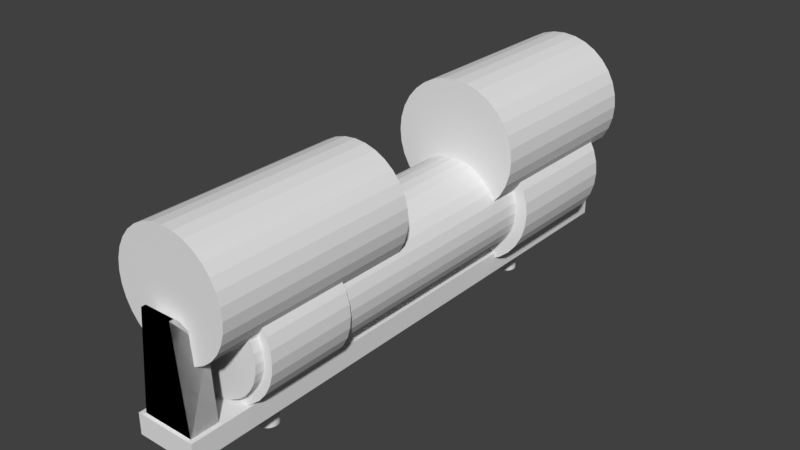 # Source: torch_holder3.blend  (saved by Blender 2.79.0; exported with 4.5.12 LTS)
import bpy
from mathutils import Matrix  # noqa: F401  (used for matrix-valued properties, if any)

bpy.ops.wm.read_factory_settings(use_empty=True)
scene = bpy.context.scene
scene.name = 'Holder'

# ---- collections
col_collection_1 = bpy.data.collections.new('Collection 1'); scene.collection.children.link(col_collection_1)
col_collection_2 = bpy.data.collections.new('Collection 2'); scene.collection.children.link(col_collection_2)
col_collection_2.hide_render = True
col_collection_2.hide_viewport = True

# ---- materials (node trees are filled in below, after node groups)
mat_torch = bpy.data.materials.new('Torch')
mat_torch.alpha_threshold = 0.0
mat_torch.use_transparent_shadow = False
mat_torch.diffuse_color = (0.8, 0.0008699, 0.0, 1.0)
mat_torch.roughness = 0.5

# ---- material node trees

# ---- world
world_world = bpy.data.worlds.new('World'); scene.world = world_world
world_world.color = (0.05088, 0.05088, 0.05088)
world_world.use_sun_shadow = False
world_world.sun_shadow_jitter_overblur = 0.0
world_world.cycles.sampling_method = 'MANUAL'

# ---- meshes
me_tail_cut_2 = bpy.data.meshes.new('tail cut 2')
me_tail_cut_2.from_pydata([(-1.25, -0.175, 0.3739), (-1.314, -0.175, 0.8739), (-1.25, 0.175, 0.3739), (-1.314, 0.175, 0.8739), (1.25, -0.175, 0.3739), (1.314, -0.175, 0.8739), (1.25, 0.175, 0.3739), (1.314, 0.175, 0.8739)], [], [(0, 1, 3, 2), (2, 3, 7, 6), (6, 7, 5, 4), (4, 5, 1, 0), (2, 6, 4, 0), (7, 3, 1, 5)])
me_tail_cut_2.use_remesh_preserve_volume = False
me_tail_cut_2.use_remesh_preserve_attributes = False
me_tail_cut_2.use_mirror_vertex_groups = False
me_tail_cut_2.update()
me_bolt = bpy.data.meshes.new('bolt')
me_bolt.from_pydata([(7.262e-10, 0.53, -0.3), (7.262e-10, 0.53, 0.3), (0.1638, 0.5041, -0.3), (0.1638, 0.5041, 0.3), (0.3115, 0.4288, -0.3), (0.3115, 0.4288, 0.3), (0.4288, 0.3115, -0.3), (0.4288, 0.3115, 0.3), (0.5041, 0.1638, -0.3), (0.5041, 0.1638, 0.3), (0.53, -2.456e-08, -0.3), (0.53, -2.456e-08, 0.3), (0.5041, -0.1638, -0.3), (0.5041, -0.1638, 0.3), (0.4288, -0.3115, -0.3), (0.4288, -0.3115, 0.3), (0.3115, -0.4288, -0.3), (0.3115, -0.4288, 0.3), (0.1638, -0.5041, -0.3), (0.1638, -0.5041, 0.3), (-1.72e-07, -0.53, -0.3), (-1.72e-07, -0.53, 0.3), (-0.1638, -0.5041, -0.3), (-0.1638, -0.5041, 0.3), (-0.3115, -0.4288, -0.3), (-0.3115, -0.4288, 0.3), (-0.4288, -0.3115, -0.3), (-0.4288, -0.3115, 0.3), (-0.5041, -0.1638, -0.3), (-0.5041, -0.1638, 0.3), (-0.53, 5.104e-07, -0.3), (-0.53, 5.104e-07, 0.3), (-0.5041, 0.1638, -0.3), (-0.5041, 0.1638, 0.3), (-0.4288, 0.3115, -0.3), (-0.4288, 0.3115, 0.3), (-0.3115, 0.4288, -0.3), (-0.3115, 0.4288, 0.3), (-0.1638, 0.5041, -0.3), (-0.1638, 0.5041, 0.3)], [], [(0, 1, 3, 2), (2, 3, 5, 4), (4, 5, 7, 6), (6, 7, 9, 8), (8, 9, 11, 10), (10, 11, 13, 12), (12, 13, 15, 14), (14, 15, 17, 16), (16, 17, 19, 18), (18, 19, 21, 20), (20, 21, 23, 22), (22, 23, 25, 24), (24, 25, 27, 26), (26, 27, 29, 28), (28, 29, 31, 30), (30, 31, 33, 32), (32, 33, 35, 34), (34, 35, 37, 36), (3, 1, 39, 37, 35, 33, 31, 29, 27, 25, 23, 21, 19, 17, 15, 13, 11, 9, 7, 5), (36, 37, 39, 38), (38, 39, 1, 0), (0, 2, 4, 6, 8, 10, 12, 14, 16, 18, 20, 22, 24, 26, 28, 30, 32, 34, 36, 38)])
me_bolt.use_remesh_preserve_volume = False
me_bolt.use_remesh_preserve_attributes = False
me_bolt.use_mirror_vertex_groups = False
me_bolt.update()
me_hole = bpy.data.meshes.new('hole')
me_hole.from_pydata([(0.0001993, 0.3055, -1.0), (0.0001993, 0.3055, 1.0), (0.0597, 0.2996, -1.0), (0.0597, 0.2996, 1.0), (0.1169, 0.2823, -1.0), (0.1169, 0.2823, 1.0), (0.1696, 0.2541, -1.0), (0.1696, 0.2541, 1.0), (0.2159, 0.2161, -1.0), (0.2159, 0.2161, 1.0), (0.2538, 0.1699, -1.0), (0.2538, 0.1699, 1.0), (0.282, 0.1172, -1.0), (0.282, 0.1172, 1.0), (0.2993, 0.05998, -1.0), (0.2993, 0.05998, 1.0), (0.3052, 0.0004812, -1.0), (0.3052, 0.0004812, 1.0), (0.2993, -0.05902, -1.0), (0.2993, -0.05902, 1.0), (0.282, -0.1162, -1.0), (0.282, -0.1162, 1.0), (0.2538, -0.169, -1.0), (0.2538, -0.169, 1.0), (0.2159, -0.2152, -1.0), (0.2159, -0.2152, 1.0), (0.1696, -0.2531, -1.0), (0.1696, -0.2531, 1.0), (0.1169, -0.2813, -1.0), (0.1169, -0.2813, 1.0), (0.0597, -0.2987, -1.0), (0.0597, -0.2987, 1.0), (0.0001992, -0.3045, -1.0), (0.0001992, -0.3045, 1.0), (-0.0593, -0.2987, -1.0), (-0.0593, -0.2987, 1.0), (-0.1165, -0.2813, -1.0), (-0.1165, -0.2813, 1.0), (-0.1692, -0.2531, -1.0), (-0.1692, -0.2531, 1.0), (-0.2155, -0.2152, -1.0), (-0.2155, -0.2152, 1.0), (-0.2534, -0.169, -1.0), (-0.2534, -0.169, 1.0), (-0.2816, -0.1162, -1.0), (-0.2816, -0.1162, 1.0), (-0.2989, -0.05902, -1.0), (-0.2989, -0.05902, 1.0), (-0.3048, 0.0004814, -1.0), (-0.3048, 0.0004814, 1.0), (-0.2989, 0.05998, -1.0), (-0.2989, 0.05998, 1.0), (-0.2816, 0.1172, -1.0), (-0.2816, 0.1172, 1.0), (-0.2534, 0.1699, -1.0), (-0.2534, 0.1699, 1.0), (-0.2155, 0.2161, -1.0), (-0.2155, 0.2161, 1.0), (-0.1692, 0.2541, -1.0), (-0.1692, 0.2541, 1.0), (-0.1165, 0.2823, -1.0), (-0.1165, 0.2823, 1.0), (-0.0593, 0.2996, -1.0), (-0.0593, 0.2996, 1.0)], [], [(0, 1, 3, 2), (2, 3, 5, 4), (4, 5, 7, 6), (6, 7, 9, 8), (8, 9, 11, 10), (10, 11, 13, 12), (12, 13, 15, 14), (14, 15, 17, 16), (16, 17, 19, 18), (18, 19, 21, 20), (20, 21, 23, 22), (22, 23, 25, 24), (24, 25, 27, 26), (26, 27, 29, 28), (28, 29, 31, 30), (30, 31, 33, 32), (32, 33, 35, 34), (34, 35, 37, 36), (36, 37, 39, 38), (38, 39, 41, 40), (40, 41, 43, 42), (42, 43, 45, 44), (44, 45, 47, 46), (46, 47, 49, 48), (48, 49, 51, 50), (50, 51, 53, 52), (52, 53, 55, 54), (54, 55, 57, 56), (56, 57, 59, 58), (58, 59, 61, 60), (60, 61, 63, 62), (62, 63, 1, 0), (0, 2, 4, 6, 8, 10, 12, 14, 16, 18, 20, 22, 24, 26, 28, 30, 32, 34, 36, 38, 40, 42, 44, 46, 48, 50, 52, 54, 56, 58, 60, 62), (5, 3, 37), (23, 21, 37), (41, 39, 37), (59, 57, 37), (15, 13, 37), (33, 31, 37), (51, 49, 37), (7, 5, 37), (25, 23, 37), (43, 41, 37), (61, 59, 37), (17, 15, 37), (35, 33, 37), (53, 51, 37), (9, 7, 37), (27, 25, 37), (45, 43, 37), (63, 61, 37), (19, 17, 37), (55, 53, 37), (11, 9, 37), (29, 27, 37), (47, 45, 37), (3, 1, 37), (1, 63, 37), (21, 19, 37), (57, 55, 37), (13, 11, 37), (31, 29, 37), (49, 47, 37)])
me_hole.use_remesh_preserve_volume = False
me_hole.use_remesh_preserve_attributes = False
me_hole.use_mirror_vertex_groups = False
me_hole.update()
me_stop_tail = bpy.data.meshes.new('stop tail')
me_stop_tail.from_pydata([(-0.75, -0.4, -1.499), (-0.45, -0.4, 1.4), (-0.75, 0.4, -1.499), (-0.45, -0.28, 1.4), (0.75, -0.4, -1.499), (0.45, -0.4, 1.4), (0.75, 0.4, -1.499), (0.45, -0.28, 1.4), (-0.6, 0.4, 0.4509), (0.6, 0.4, 0.4509)], [], [(0, 1, 3, 8, 2), (8, 3, 7, 9), (6, 9, 7, 5, 4), (4, 5, 1, 0), (2, 6, 4, 0), (7, 3, 1, 5), (2, 8, 9, 6)])
me_stop_tail.use_remesh_preserve_volume = False
me_stop_tail.use_remesh_preserve_attributes = False
me_stop_tail.use_mirror_vertex_groups = False
me_stop_tail.update()
me_stop_head = bpy.data.meshes.new('stop head')
me_stop_head.from_pydata([(-0.75, -0.4, -1.502), (-0.4, 0.3, 1.4), (-0.75, 0.4, -1.502), (-0.4, 0.4, 1.4), (0.75, -0.4, -1.502), (0.4, 0.3, 1.4), (0.75, 0.4, -1.502), (0.4, 0.4, 1.4), (-0.575, -0.4, 0.4475), (0.575, -0.4, 0.4475)], [], [(0, 8, 1, 3, 2), (2, 3, 7, 6), (6, 7, 5, 9, 4), (9, 5, 1, 8), (2, 6, 4, 0), (7, 3, 1, 5), (4, 9, 8, 0)])
me_stop_head.use_remesh_preserve_volume = False
me_stop_head.use_remesh_preserve_attributes = False
me_stop_head.use_mirror_vertex_groups = False
me_stop_head.update()
me_top_cut_head = bpy.data.meshes.new('top cut head')
me_top_cut_head.from_pydata([(1.421e-14, 6.0, 1.0), (1.421e-14, 1.797, 1.0), (0.1951, 6.0, 0.9808), (0.1951, 1.797, 0.9808), (0.3827, 6.0, 0.9239), (0.3827, 1.797, 0.9239), (0.5556, 6.0, 0.8315), (0.5556, 1.797, 0.8315), (0.7071, 6.0, 0.7071), (0.7071, 1.797, 0.7071), (0.8315, 6.0, 0.5556), (0.8315, 1.797, 0.5556), (0.9239, 6.0, 0.3827), (0.9239, 1.797, 0.3827), (0.9808, 6.0, 0.1951), (0.9808, 1.797, 0.1951), (1.0, 6.0, -1.788e-07), (1.0, 1.797, -2.384e-07), (0.9808, 6.0, -0.1951), (0.9808, 1.797, -0.1951), (0.9239, 6.0, -0.3827), (0.9239, 1.797, -0.3827), (0.8315, 6.0, -0.5556), (0.8315, 1.797, -0.5556), (0.7071, 6.0, -0.7071), (0.7071, 1.797, -0.7071), (0.5556, 6.0, -0.8315), (0.5556, 1.797, -0.8315), (0.3827, 6.0, -0.9239), (0.3827, 1.797, -0.9239), (0.1951, 6.0, -0.9808), (0.1951, 1.797, -0.9808), (-3.258e-07, 6.0, -1.0), (-3.258e-07, 1.797, -1.0), (-0.1951, 6.0, -0.9808), (-0.1951, 1.797, -0.9808), (-0.3827, 6.0, -0.9239), (-0.3827, 1.797, -0.9239), (-0.5556, 6.0, -0.8315), (-0.5556, 1.797, -0.8315), (-0.7071, 6.0, -0.7071), (-0.7071, 1.797, -0.7071), (-0.8315, 6.0, -0.5556), (-0.8315, 1.797, -0.5556), (-0.9239, 6.0, -0.3827), (-0.9239, 1.797, -0.3827), (-0.9808, 6.0, -0.1951), (-0.9808, 1.797, -0.1951), (-1.0, 6.0, 7.153e-07), (-1.0, 1.797, 5.96e-07), (-0.9808, 6.0, 0.1951), (-0.9808, 1.797, 0.1951), (-0.9239, 6.0, 0.3827), (-0.9239, 1.797, 0.3827), (-0.8315, 6.0, 0.5556), (-0.8315, 1.797, 0.5556), (-0.7071, 6.0, 0.7071), (-0.7071, 1.797, 0.7071), (-0.5556, 6.0, 0.8315), (-0.5556, 1.797, 0.8315), (-0.3827, 6.0, 0.9239), (-0.3827, 1.797, 0.9239), (-0.1951, 6.0, 0.9808), (-0.1951, 1.797, 0.9808)], [], [(0, 1, 3, 2), (2, 3, 5, 4), (4, 5, 7, 6), (6, 7, 9, 8), (8, 9, 11, 10), (10, 11, 13, 12), (12, 13, 15, 14), (14, 15, 17, 16), (16, 17, 19, 18), (18, 19, 21, 20), (20, 21, 23, 22), (22, 23, 25, 24), (24, 25, 27, 26), (26, 27, 29, 28), (28, 29, 31, 30), (30, 31, 33, 32), (32, 33, 35, 34), (34, 35, 37, 36), (36, 37, 39, 38), (38, 39, 41, 40), (40, 41, 43, 42), (42, 43, 45, 44), (44, 45, 47, 46), (46, 47, 49, 48), (48, 49, 51, 50), (50, 51, 53, 52), (52, 53, 55, 54), (54, 55, 57, 56), (56, 57, 59, 58), (58, 59, 61, 60), (3, 1, 63, 61, 59, 57, 55, 53, 51, 49, 47, 45, 43, 41, 39, 37, 35, 33, 31, 29, 27, 25, 23, 21, 19, 17, 15, 13, 11, 9, 7, 5), (60, 61, 63, 62), (62, 63, 1, 0), (0, 2, 4, 6, 8, 10, 12, 14, 16, 18, 20, 22, 24, 26, 28, 30, 32, 34, 36, 38, 40, 42, 44, 46, 48, 50, 52, 54, 56, 58, 60, 62)])
me_top_cut_head.use_remesh_preserve_volume = False
me_top_cut_head.use_remesh_preserve_attributes = False
me_top_cut_head.use_mirror_vertex_groups = False
me_top_cut_head.update()
me_cut_3_0_dia = bpy.data.meshes.new('cut 3.0 dia')
me_cut_3_0_dia.from_pydata([(2.817e-08, 2.25, 1.5), (2.817e-08, -8.546, 1.5), (0.2926, 2.25, 1.471), (0.2926, -8.546, 1.471), (0.574, 2.25, 1.386), (0.574, -8.546, 1.386), (0.8334, 2.25, 1.247), (0.8334, -8.546, 1.247), (1.061, 2.25, 1.061), (1.061, -8.546, 1.061), (1.247, 2.25, 0.8334), (1.247, -8.546, 0.8334), (1.386, 2.25, 0.574), (1.386, -8.546, 0.574), (1.471, 2.25, 0.2926), (1.471, -8.546, 0.2926), (1.5, 2.25, 4.334e-07), (1.5, -8.546, -3.735e-07), (1.471, 2.25, -0.2926), (1.471, -8.546, -0.2926), (1.386, 2.25, -0.574), (1.386, -8.546, -0.574), (1.247, 2.25, -0.8334), (1.247, -8.546, -0.8334), (1.061, 2.25, -1.061), (1.061, -8.546, -1.061), (0.8334, 2.25, -1.247), (0.8334, -8.546, -1.247), (0.574, 2.25, -1.386), (0.574, -8.546, -1.386), (0.2926, 2.25, -1.471), (0.2926, -8.546, -1.471), (-4.606e-07, 2.25, -1.5), (-4.606e-07, -8.546, -1.5), (-0.2926, 2.25, -1.471), (-0.2926, -8.546, -1.471), (-0.574, 2.25, -1.386), (-0.574, -8.546, -1.386), (-0.8334, 2.25, -1.247), (-0.8334, -8.546, -1.247), (-1.061, 2.25, -1.061), (-1.061, -8.546, -1.061), (-1.247, 2.25, -0.8334), (-1.247, -8.546, -0.8334), (-1.386, 2.25, -0.574), (-1.386, -8.546, -0.574), (-1.471, 2.25, -0.2926), (-1.471, -8.546, -0.2926), (-1.5, 2.25, 1.769e-06), (-1.5, -8.546, 9.616e-07), (-1.471, 2.25, 0.2926), (-1.471, -8.546, 0.2926), (-1.386, 2.25, 0.574), (-1.386, -8.546, 0.574), (-1.247, 2.25, 0.8334), (-1.247, -8.546, 0.8334), (-1.061, 2.25, 1.061), (-1.061, -8.546, 1.061), (-0.8334, 2.25, 1.247), (-0.8334, -8.546, 1.247), (-0.574, 2.25, 1.386), (-0.574, -8.546, 1.386), (-0.2926, 2.25, 1.471), (-0.2926, -8.546, 1.471)], [], [(0, 1, 3, 2), (2, 3, 5, 4), (4, 5, 7, 6), (6, 7, 9, 8), (8, 9, 11, 10), (10, 11, 13, 12), (12, 13, 15, 14), (14, 15, 17, 16), (16, 17, 19, 18), (18, 19, 21, 20), (20, 21, 23, 22), (22, 23, 25, 24), (24, 25, 27, 26), (26, 27, 29, 28), (28, 29, 31, 30), (30, 31, 33, 32), (32, 33, 35, 34), (34, 35, 37, 36), (36, 37, 39, 38), (38, 39, 41, 40), (40, 41, 43, 42), (42, 43, 45, 44), (44, 45, 47, 46), (46, 47, 49, 48), (48, 49, 51, 50), (50, 51, 53, 52), (52, 53, 55, 54), (54, 55, 57, 56), (56, 57, 59, 58), (58, 59, 61, 60), (3, 1, 63, 61, 59, 57, 55, 53, 51, 49, 47, 45, 43, 41, 39, 37, 35, 33, 31, 29, 27, 25, 23, 21, 19, 17, 15, 13, 11, 9, 7, 5), (60, 61, 63, 62), (62, 63, 1, 0), (0, 2, 4, 6, 8, 10, 12, 14, 16, 18, 20, 22, 24, 26, 28, 30, 32, 34, 36, 38, 40, 42, 44, 46, 48, 50, 52, 54, 56, 58, 60, 62)])
me_cut_3_0_dia.use_remesh_preserve_volume = False
me_cut_3_0_dia.use_remesh_preserve_attributes = False
me_cut_3_0_dia.use_mirror_vertex_groups = False
me_cut_3_0_dia.update()
me_base = bpy.data.meshes.new('base')
me_base.from_pydata([(-0.8821, -8.0, -0.3), (-0.8821, -8.0, 0.3), (-0.8821, 8.0, -0.3), (-0.8821, 8.0, 0.3), (0.8821, -8.0, -0.3), (0.8821, -8.0, 0.3), (0.8821, 8.0, -0.3), (0.8821, 8.0, 0.3)], [], [(0, 1, 3, 2), (2, 3, 7, 6), (6, 7, 5, 4), (4, 5, 1, 0), (2, 6, 4, 0), (7, 3, 1, 5)])
me_base.use_remesh_preserve_volume = False
me_base.use_remesh_preserve_attributes = False
me_base.use_mirror_vertex_groups = False
me_base.update()
me_cut_2_6_dia = bpy.data.meshes.new('cut 2.6 dia')
me_cut_2_6_dia.from_pydata([(2.074e-08, 0.9599, 1.4), (2.074e-08, -3.5, 1.4), (0.2731, 0.9599, 1.373), (0.2731, -3.5, 1.373), (0.5358, 0.9599, 1.293), (0.5358, -3.5, 1.293), (0.7778, 0.9599, 1.164), (0.7778, -3.5, 1.164), (0.9899, 0.9599, 0.9899), (0.9899, -3.5, 0.9899), (1.164, 0.9599, 0.7778), (1.164, -3.5, 0.7778), (1.293, 0.9599, 0.5358), (1.293, -3.5, 0.5358), (1.373, 0.9599, 0.2731), (1.373, -3.5, 0.2731), (1.4, 0.9599, 4.947e-07), (1.4, -3.5, -2.585e-07), (1.373, 0.9599, -0.2731), (1.373, -3.5, -0.2731), (1.293, 0.9599, -0.5358), (1.293, -3.5, -0.5358), (1.164, 0.9599, -0.7778), (1.164, -3.5, -0.7778), (0.9899, 0.9599, -0.9899), (0.9899, -3.5, -0.9899), (0.7778, 0.9599, -1.164), (0.7778, -3.5, -1.164), (0.5358, 0.9599, -1.293), (0.5358, -3.5, -1.293), (0.2731, 0.9599, -1.373), (0.2731, -3.5, -1.373), (-4.354e-07, 0.9599, -1.4), (-4.354e-07, -3.5, -1.4), (-0.2731, 0.9599, -1.373), (-0.2731, -3.5, -1.373), (-0.5358, 0.9599, -1.293), (-0.5358, -3.5, -1.293), (-0.7778, 0.9599, -1.164), (-0.7778, -3.5, -1.164), (-0.99, 0.9599, -0.9899), (-0.99, -3.5, -0.9899), (-1.164, 0.9599, -0.7778), (-1.164, -3.5, -0.7778), (-1.293, 0.9599, -0.5358), (-1.293, -3.5, -0.5358), (-1.373, 0.9599, -0.2731), (-1.373, -3.5, -0.2731), (-1.4, 0.9599, 1.741e-06), (-1.4, -3.5, 9.877e-07), (-1.373, 0.9599, 0.2731), (-1.373, -3.5, 0.2731), (-1.293, 0.9599, 0.5358), (-1.293, -3.5, 0.5358), (-1.164, 0.9599, 0.7778), (-1.164, -3.5, 0.7778), (-0.9899, 0.9599, 0.99), (-0.9899, -3.5, 0.99), (-0.7778, 0.9599, 1.164), (-0.7778, -3.5, 1.164), (-0.5358, 0.9599, 1.293), (-0.5358, -3.5, 1.293), (-0.2731, 0.9599, 1.373), (-0.2731, -3.5, 1.373)], [], [(0, 1, 3, 2), (2, 3, 5, 4), (4, 5, 7, 6), (6, 7, 9, 8), (8, 9, 11, 10), (10, 11, 13, 12), (12, 13, 15, 14), (14, 15, 17, 16), (16, 17, 19, 18), (18, 19, 21, 20), (20, 21, 23, 22), (22, 23, 25, 24), (24, 25, 27, 26), (26, 27, 29, 28), (28, 29, 31, 30), (30, 31, 33, 32), (32, 33, 35, 34), (34, 35, 37, 36), (36, 37, 39, 38), (38, 39, 41, 40), (40, 41, 43, 42), (42, 43, 45, 44), (44, 45, 47, 46), (46, 47, 49, 48), (48, 49, 51, 50), (50, 51, 53, 52), (52, 53, 55, 54), (54, 55, 57, 56), (56, 57, 59, 58), (58, 59, 61, 60), (3, 1, 63, 61, 59, 57, 55, 53, 51, 49, 47, 45, 43, 41, 39, 37, 35, 33, 31, 29, 27, 25, 23, 21, 19, 17, 15, 13, 11, 9, 7, 5), (60, 61, 63, 62), (62, 63, 1, 0), (0, 2, 4, 6, 8, 10, 12, 14, 16, 18, 20, 22, 24, 26, 28, 30, 32, 34, 36, 38, 40, 42, 44, 46, 48, 50, 52, 54, 56, 58, 60, 62)])
me_cut_2_6_dia.use_remesh_preserve_volume = False
me_cut_2_6_dia.use_remesh_preserve_attributes = False
me_cut_2_6_dia.use_mirror_vertex_groups = False
me_cut_2_6_dia.update()
me_top_cut_tail = bpy.data.meshes.new('top cut tail')
me_top_cut_tail.from_pydata([(-7.601e-09, -1.331, 0.8919), (-7.601e-09, -6.0, 0.8919), (0.174, -1.331, 0.8748), (0.174, -6.0, 0.8748), (0.3413, -1.331, 0.824), (0.3413, -6.0, 0.824), (0.4955, -1.331, 0.7416), (0.4955, -6.0, 0.7416), (0.6307, -1.331, 0.6307), (0.6307, -6.0, 0.6307), (0.7416, -1.331, 0.4955), (0.7416, -6.0, 0.4955), (0.824, -1.331, 0.3413), (0.824, -6.0, 0.3413), (0.8748, -1.331, 0.174), (0.8748, -6.0, 0.174), (0.8919, -1.331, -1.603e-07), (0.8919, -6.0, -2.134e-07), (0.8748, -1.331, -0.174), (0.8748, -6.0, -0.174), (0.824, -1.331, -0.3413), (0.824, -6.0, -0.3413), (0.7416, -1.331, -0.4955), (0.7416, -6.0, -0.4955), (0.6307, -1.331, -0.6307), (0.6307, -6.0, -0.6307), (0.4955, -1.331, -0.7416), (0.4955, -6.0, -0.7416), (0.3413, -1.331, -0.824), (0.3413, -6.0, -0.824), (0.174, -1.331, -0.8748), (0.174, -6.0, -0.8748), (-2.982e-07, -1.331, -0.8919), (-2.982e-07, -6.0, -0.8919), (-0.174, -1.331, -0.8748), (-0.174, -6.0, -0.8748), (-0.3413, -1.331, -0.824), (-0.3413, -6.0, -0.824), (-0.4955, -1.331, -0.7416), (-0.4955, -6.0, -0.7416), (-0.6307, -1.331, -0.6307), (-0.6307, -6.0, -0.6307), (-0.7416, -1.331, -0.4955), (-0.7416, -6.0, -0.4955), (-0.824, -1.331, -0.3413), (-0.824, -6.0, -0.3413), (-0.8748, -1.331, -0.174), (-0.8748, -6.0, -0.174), (-0.8919, -1.331, 6.372e-07), (-0.8919, -6.0, 5.308e-07), (-0.8748, -1.331, 0.174), (-0.8748, -6.0, 0.174), (-0.824, -1.331, 0.3413), (-0.824, -6.0, 0.3413), (-0.7416, -1.331, 0.4955), (-0.7416, -6.0, 0.4955), (-0.6307, -1.331, 0.6307), (-0.6307, -6.0, 0.6307), (-0.4955, -1.331, 0.7416), (-0.4955, -6.0, 0.7416), (-0.3413, -1.331, 0.824), (-0.3413, -6.0, 0.824), (-0.174, -1.331, 0.8748), (-0.174, -6.0, 0.8748)], [], [(0, 1, 3, 2), (2, 3, 5, 4), (4, 5, 7, 6), (6, 7, 9, 8), (8, 9, 11, 10), (10, 11, 13, 12), (12, 13, 15, 14), (14, 15, 17, 16), (16, 17, 19, 18), (18, 19, 21, 20), (20, 21, 23, 22), (22, 23, 25, 24), (24, 25, 27, 26), (26, 27, 29, 28), (28, 29, 31, 30), (30, 31, 33, 32), (32, 33, 35, 34), (34, 35, 37, 36), (36, 37, 39, 38), (38, 39, 41, 40), (40, 41, 43, 42), (42, 43, 45, 44), (44, 45, 47, 46), (46, 47, 49, 48), (48, 49, 51, 50), (50, 51, 53, 52), (52, 53, 55, 54), (54, 55, 57, 56), (56, 57, 59, 58), (58, 59, 61, 60), (3, 1, 63, 61, 59, 57, 55, 53, 51, 49, 47, 45, 43, 41, 39, 37, 35, 33, 31, 29, 27, 25, 23, 21, 19, 17, 15, 13, 11, 9, 7, 5), (60, 61, 63, 62), (62, 63, 1, 0), (0, 2, 4, 6, 8, 10, 12, 14, 16, 18, 20, 22, 24, 26, 28, 30, 32, 34, 36, 38, 40, 42, 44, 46, 48, 50, 52, 54, 56, 58, 60, 62)])
me_top_cut_tail.use_remesh_preserve_volume = False
me_top_cut_tail.use_remesh_preserve_attributes = False
me_top_cut_tail.use_mirror_vertex_groups = False
me_top_cut_tail.update()
me_holder = bpy.data.meshes.new('Holder')
me_holder.from_pydata([(-1.406e-08, -3.986, 1.65), (-1.406e-08, -6.5, 1.65), (0.3219, -3.986, 1.618), (0.3219, -6.5, 1.618), (0.6314, -3.986, 1.524), (0.6314, -6.5, 1.524), (0.9167, -3.986, 1.372), (0.9167, -6.5, 1.372), (1.167, -3.986, 1.167), (1.167, -6.5, 1.167), (1.372, -3.986, 0.9167), (1.372, -6.5, 0.9167), (1.524, -3.986, 0.6314), (1.524, -6.5, 0.6314), (1.618, -3.986, 0.3219), (1.618, -6.5, 0.3219), (1.65, -3.986, -2.965e-07), (1.65, -6.5, -3.948e-07), (1.618, -3.986, -0.3219), (1.618, -6.5, -0.3219), (1.524, -3.986, -0.6314), (1.524, -6.5, -0.6314), (1.372, -3.985, -0.9167), (1.372, -6.5, -0.9167), (1.167, -3.986, -1.167), (1.167, -6.5, -1.167), (0.9167, -3.986, -1.372), (0.9167, -6.5, -1.372), (0.6314, -3.986, -1.524), (0.6314, -6.5, -1.524), (0.3219, -3.986, -1.618), (0.3219, -6.5, -1.618), (-5.517e-07, -3.985, -1.65), (-5.517e-07, -6.5, -1.65), (-0.3219, -3.985, -1.618), (-0.3219, -6.5, -1.618), (-0.6314, -3.986, -1.524), (-0.6314, -6.5, -1.524), (-0.9167, -3.986, -1.372), (-0.9167, -6.5, -1.372), (-1.167, -3.986, -1.167), (-1.167, -6.5, -1.167), (-1.372, -3.986, -0.9167), (-1.372, -6.5, -0.9167), (-1.524, -3.986, -0.6314), (-1.524, -6.5, -0.6314), (-1.618, -3.986, -0.3219), (-1.618, -6.5, -0.3219), (-1.65, -3.986, 1.179e-06), (-1.65, -6.5, 9.82e-07), (-1.618, -3.986, 0.3219), (-1.618, -6.5, 0.3219), (-1.524, -3.986, 0.6314), (-1.524, -6.5, 0.6314), (-1.372, -3.986, 0.9167), (-1.372, -6.5, 0.9167), (-1.167, -3.986, 1.167), (-1.167, -6.5, 1.167), (-0.9167, -3.986, 1.372), (-0.9167, -6.5, 1.372), (-0.6314, -3.986, 1.524), (-0.6314, -6.5, 1.524), (-0.3219, -3.986, 1.618), (-0.3219, -6.5, 1.618), (2.629e-14, 6.5, 1.85), (2.629e-14, 2.872, 1.85), (0.3609, 6.5, 1.814), (0.3609, 2.872, 1.814), (0.708, 6.5, 1.709), (0.708, 2.872, 1.709), (1.028, 6.5, 1.538), (1.028, 2.872, 1.538), (1.308, 6.5, 1.308), (1.308, 2.872, 1.308), (1.538, 6.5, 1.028), (1.538, 2.872, 1.028), (1.709, 6.5, 0.708), (1.709, 2.872, 0.708), (1.814, 6.5, 0.3609), (1.814, 2.872, 0.3609), (1.85, 6.5, -3.308e-07), (1.85, 2.872, -4.411e-07), (1.814, 6.5, -0.3609), (1.814, 2.872, -0.3609), (1.709, 6.5, -0.708), (1.709, 2.872, -0.708), (1.538, 6.5, -1.028), (1.538, 2.872, -1.028), (1.308, 6.5, -1.308), (1.308, 2.872, -1.308), (1.028, 6.5, -1.538), (1.028, 2.872, -1.538), (0.708, 6.5, -1.709), (0.708, 2.872, -1.709), (0.3609, 6.5, -1.814), (0.3609, 2.872, -1.814), (-6.028e-07, 6.5, -1.85), (-6.028e-07, 2.872, -1.85), (-0.3609, 6.5, -1.814), (-0.3609, 2.872, -1.814), (-0.708, 6.5, -1.709), (-0.708, 2.872, -1.709), (-1.028, 6.5, -1.538), (-1.028, 2.872, -1.538), (-1.308, 6.5, -1.308), (-1.308, 2.872, -1.308), (-1.538, 6.5, -1.028), (-1.538, 2.872, -1.028), (-1.709, 6.5, -0.708), (-1.709, 2.872, -0.708), (-1.814, 6.5, -0.3609), (-1.814, 2.872, -0.3609), (-1.85, 6.5, 1.323e-06), (-1.85, 2.872, 1.103e-06), (-1.814, 6.5, 0.3609), (-1.814, 2.872, 0.3609), (-1.709, 6.5, 0.708), (-1.709, 2.872, 0.708), (-1.538, 6.5, 1.028), (-1.538, 2.872, 1.028), (-1.308, 6.5, 1.308), (-1.308, 2.872, 1.308), (-1.028, 6.5, 1.538), (-1.028, 2.872, 1.538), (-0.708, 6.5, 1.709), (-0.708, 2.872, 1.709), (-0.3609, 6.5, 1.814), (-0.3609, 2.872, 1.814)], [], [(0, 1, 3, 2), (2, 3, 5, 4), (4, 5, 7, 6), (6, 7, 9, 8), (8, 9, 11, 10), (10, 11, 13, 12), (12, 13, 15, 14), (14, 15, 17, 16), (16, 17, 19, 18), (18, 19, 21, 20), (20, 21, 23, 22), (22, 23, 25, 24), (24, 25, 27, 26), (26, 27, 29, 28), (28, 29, 31, 30), (30, 31, 33, 32), (32, 33, 35, 34), (34, 35, 37, 36), (36, 37, 39, 38), (38, 39, 41, 40), (40, 41, 43, 42), (42, 43, 45, 44), (44, 45, 47, 46), (46, 47, 49, 48), (48, 49, 51, 50), (50, 51, 53, 52), (52, 53, 55, 54), (54, 55, 57, 56), (56, 57, 59, 58), (58, 59, 61, 60), (3, 1, 63, 61, 59, 57, 55, 53, 51, 49, 47, 45, 43, 41, 39, 37, 35, 33, 31, 29, 27, 25, 23, 21, 19, 17, 15, 13, 11, 9, 7, 5), (60, 61, 63, 62), (62, 63, 1, 0), (0, 2, 4, 6, 8, 10, 12, 14, 16, 18, 20, 22, 24, 26, 28, 30, 32, 34, 36, 38, 40, 42, 44, 46, 48, 50, 52, 54, 56, 58, 60, 62), (64, 65, 67, 66), (66, 67, 69, 68), (68, 69, 71, 70), (70, 71, 73, 72), (72, 73, 75, 74), (74, 75, 77, 76), (76, 77, 79, 78), (78, 79, 81, 80), (80, 81, 83, 82), (82, 83, 85, 84), (84, 85, 87, 86), (86, 87, 89, 88), (88, 89, 91, 90), (90, 91, 93, 92), (92, 93, 95, 94), (94, 95, 97, 96), (96, 97, 99, 98), (98, 99, 101, 100), (100, 101, 103, 102), (102, 103, 105, 104), (104, 105, 107, 106), (106, 107, 109, 108), (108, 109, 111, 110), (110, 111, 113, 112), (112, 113, 115, 114), (114, 115, 117, 116), (116, 117, 119, 118), (118, 119, 121, 120), (120, 121, 123, 122), (122, 123, 125, 124), (67, 65, 127, 125, 123, 121, 119, 117, 115, 113, 111, 109, 107, 105, 103, 101, 99, 97, 95, 93, 91, 89, 87, 85, 83, 81, 79, 77, 75, 73, 71, 69), (124, 125, 127, 126), (126, 127, 65, 64), (64, 66, 68, 70, 72, 74, 76, 78, 80, 82, 84, 86, 88, 90, 92, 94, 96, 98, 100, 102, 104, 106, 108, 110, 112, 114, 116, 118, 120, 122, 124, 126)])
me_holder.use_remesh_preserve_volume = False
me_holder.use_remesh_preserve_attributes = False
me_holder.use_mirror_vertex_groups = False
me_holder.update()
me_torch = bpy.data.meshes.new('Torch')
me_torch.from_pydata([(0.0, 2.5, 1.4), (0.0, 0.5, 1.4), (0.2731, 2.5, 1.373), (0.2731, 0.5, 1.373), (0.5358, 2.5, 1.293), (0.5358, 0.5, 1.293), (0.7778, 2.5, 1.164), (0.7778, 0.5, 1.164), (0.9899, 2.5, 0.99), (0.9899, 0.5, 0.99), (1.164, 2.5, 0.7778), (1.164, 0.5, 0.7778), (1.293, 2.5, 0.5358), (1.293, 0.5, 0.5358), (1.373, 2.5, 0.2731), (1.373, 0.5, 0.2731), (1.4, 2.5, 8.825e-07), (1.4, 0.5, 7.951e-07), (1.373, 2.5, -0.2731), (1.373, 0.5, -0.2731), (1.293, 2.5, -0.5358), (1.293, 0.5, -0.5358), (1.164, 2.5, -0.7778), (1.164, 0.5, -0.7778), (0.9899, 2.5, -0.9899), (0.9899, 0.5, -0.9899), (0.7778, 2.5, -1.164), (0.7778, 0.5, -1.164), (0.5358, 2.5, -1.293), (0.5358, 0.5, -1.293), (0.2731, 2.5, -1.373), (0.2731, 0.5, -1.373), (-4.562e-07, 2.5, -1.4), (-4.562e-07, 0.5, -1.4), (-0.2731, 2.5, -1.373), (-0.2731, 0.5, -1.373), (-0.5358, 2.5, -1.293), (-0.5358, 0.5, -1.293), (-0.7778, 2.5, -1.164), (-0.7778, 0.5, -1.164), (-0.99, 2.5, -0.9899), (-0.99, 0.5, -0.9899), (-1.164, 2.5, -0.7778), (-1.164, 0.5, -0.7778), (-1.293, 2.5, -0.5358), (-1.293, 0.5, -0.5358), (-1.373, 2.5, -0.2731), (-1.373, 0.5, -0.2731), (-1.4, 2.5, 2.129e-06), (-1.4, 0.5, 2.041e-06), (-1.373, 2.5, 0.2731), (-1.373, 0.5, 0.2731), (-1.293, 2.5, 0.5358), (-1.293, 0.5, 0.5358), (-1.164, 2.5, 0.7778), (-1.164, 0.5, 0.7778), (-0.9899, 2.5, 0.99), (-0.9899, 0.5, 0.99), (-0.7778, 2.5, 1.164), (-0.7778, 0.5, 1.164), (-0.5358, 2.5, 1.293), (-0.5358, 0.5, 1.293), (-0.2731, 2.5, 1.373), (-0.2731, 0.5, 1.373), (0.0, -6.5, 1.4), (0.0, -7.0, 1.4), (0.2731, -6.5, 1.373), (0.2731, -7.0, 1.373), (0.5358, -6.5, 1.293), (0.5358, -7.0, 1.293), (0.7778, -6.5, 1.164), (0.7778, -7.0, 1.164), (0.9899, -6.5, 0.99), (0.9899, -7.0, 0.99), (1.164, -6.5, 0.7778), (1.164, -7.0, 0.7778), (1.293, -6.5, 0.5358), (1.293, -7.0, 0.5358), (1.373, -6.5, 0.2731), (1.373, -7.0, 0.2731), (1.4, -6.5, 8.498e-07), (1.4, -7.0, 8.279e-07), (1.373, -6.5, -0.2731), (1.373, -7.0, -0.2731), (1.293, -6.5, -0.5358), (1.293, -7.0, -0.5358), (1.164, -6.5, -0.7778), (1.164, -7.0, -0.7778), (0.9899, -6.5, -0.9899), (0.9899, -7.0, -0.9899), (0.7778, -6.5, -1.164), (0.7778, -7.0, -1.164), (0.5358, -6.5, -1.293), (0.5358, -7.0, -1.293), (0.2731, -6.5, -1.373), (0.2731, -7.0, -1.373), (-4.562e-07, -6.5, -1.4), (-4.562e-07, -7.0, -1.4), (-0.2731, -6.5, -1.373), (-0.2731, -7.0, -1.373), (-0.5358, -6.5, -1.293), (-0.5358, -7.0, -1.293), (-0.7778, -6.5, -1.164), (-0.7778, -7.0, -1.164), (-0.99, -6.5, -0.9899), (-0.99, -7.0, -0.9899), (-1.164, -6.5, -0.7778), (-1.164, -7.0, -0.7778), (-1.293, -6.5, -0.5358), (-1.293, -7.0, -0.5358), (-1.373, -6.5, -0.2731), (-1.373, -7.0, -0.2731), (-1.4, -6.5, 2.096e-06), (-1.4, -7.0, 2.074e-06), (-1.373, -6.5, 0.2731), (-1.373, -7.0, 0.2731), (-1.293, -6.5, 0.5358), (-1.293, -7.0, 0.5358), (-1.164, -6.5, 0.7778), (-1.164, -7.0, 0.7778), (-0.9899, -6.5, 0.99), (-0.9899, -7.0, 0.99), (-0.7778, -6.5, 1.164), (-0.7778, -7.0, 1.164), (-0.5358, -6.5, 1.293), (-0.5358, -7.0, 1.293), (-0.2731, -6.5, 1.373), (-0.2731, -7.0, 1.373), (0.0, 0.5, 1.3), (0.0, -6.5, 1.3), (0.2536, 0.5, 1.275), (0.2536, -6.5, 1.275), (0.4975, 0.5, 1.201), (0.4975, -6.5, 1.201), (0.7222, 0.5, 1.081), (0.7222, -6.5, 1.081), (0.9192, 0.5, 0.9192), (0.9192, -6.5, 0.9192), (1.081, 0.5, 0.7222), (1.081, -6.5, 0.7222), (1.201, 0.5, 0.4975), (1.201, -6.5, 0.4975), (1.275, 0.5, 0.2536), (1.275, -6.5, 0.2536), (1.3, 0.5, 9.843e-07), (1.3, -6.5, 6.783e-07), (1.275, 0.5, -0.2536), (1.275, -6.5, -0.2536), (1.201, 0.5, -0.4975), (1.201, -6.5, -0.4975), (1.081, 0.5, -0.7222), (1.081, -6.5, -0.7222), (0.9192, 0.5, -0.9192), (0.9192, -6.5, -0.9192), (0.7222, 0.5, -1.081), (0.7222, -6.5, -1.081), (0.4975, 0.5, -1.201), (0.4975, -6.5, -1.201), (0.2536, 0.5, -1.275), (0.2536, -6.5, -1.275), (-4.236e-07, 0.5, -1.3), (-4.236e-07, -6.5, -1.3), (-0.2536, 0.5, -1.275), (-0.2536, -6.5, -1.275), (-0.4975, 0.5, -1.201), (-0.4975, -6.5, -1.201), (-0.7222, 0.5, -1.081), (-0.7222, -6.5, -1.081), (-0.9192, 0.5, -0.9192), (-0.9192, -6.5, -0.9192), (-1.081, 0.5, -0.7222), (-1.081, -6.5, -0.7222), (-1.201, 0.5, -0.4975), (-1.201, -6.5, -0.4975), (-1.275, 0.5, -0.2536), (-1.275, -6.5, -0.2536), (-1.3, 0.5, 2.141e-06), (-1.3, -6.5, 1.835e-06), (-1.275, 0.5, 0.2536), (-1.275, -6.5, 0.2536), (-1.201, 0.5, 0.4975), (-1.201, -6.5, 0.4975), (-1.081, 0.5, 0.7222), (-1.081, -6.5, 0.7222), (-0.9192, 0.5, 0.9192), (-0.9192, -6.5, 0.9192), (-0.7222, 0.5, 1.081), (-0.7222, -6.5, 1.081), (-0.4975, 0.5, 1.201), (-0.4975, -6.5, 1.201), (-0.2536, 0.5, 1.275), (-0.2536, -6.5, 1.275), (-4.317e-08, 7.0, 1.5), (-4.317e-08, 2.5, 1.5), (0.2926, 7.0, 1.471), (0.2926, 2.5, 1.471), (0.574, 7.0, 1.386), (0.574, 2.5, 1.386), (0.8334, 7.0, 1.247), (0.8334, 2.5, 1.247), (1.061, 7.0, 1.061), (1.061, 2.5, 1.061), (1.247, 7.0, 0.8334), (1.247, 2.5, 0.8334), (1.386, 7.0, 0.574), (1.386, 2.5, 0.574), (1.471, 7.0, 0.2926), (1.471, 2.5, 0.2926), (1.5, 7.0, 4.593e-07), (1.5, 2.5, 3.699e-07), (1.471, 7.0, -0.2926), (1.471, 2.5, -0.2926), (1.386, 7.0, -0.574), (1.386, 2.5, -0.574), (1.247, 7.0, -0.8334), (1.247, 2.5, -0.8334), (1.061, 7.0, -1.061), (1.061, 2.5, -1.061), (0.8334, 7.0, -1.247), (0.8334, 2.5, -1.247), (0.574, 7.0, -1.386), (0.574, 2.5, -1.386), (0.2926, 7.0, -1.471), (0.2926, 2.5, -1.471), (-5.319e-07, 7.0, -1.5), (-5.319e-07, 2.5, -1.5), (-0.2926, 7.0, -1.471), (-0.2926, 2.5, -1.471), (-0.574, 7.0, -1.386), (-0.574, 2.5, -1.386), (-0.8334, 7.0, -1.247), (-0.8334, 2.5, -1.247), (-1.061, 7.0, -1.061), (-1.061, 2.5, -1.061), (-1.247, 7.0, -0.8334), (-1.247, 2.5, -0.8334), (-1.386, 7.0, -0.574), (-1.386, 2.5, -0.574), (-1.471, 7.0, -0.2926), (-1.471, 2.5, -0.2926), (-1.5, 7.0, 1.8e-06), (-1.5, 2.5, 1.622e-06), (-1.471, 7.0, 0.2926), (-1.471, 2.5, 0.2926), (-1.386, 7.0, 0.574), (-1.386, 2.5, 0.574), (-1.247, 7.0, 0.8334), (-1.247, 2.5, 0.8334), (-1.061, 7.0, 1.061), (-1.061, 2.5, 1.061), (-0.8334, 7.0, 1.247), (-0.8334, 2.5, 1.247), (-0.574, 7.0, 1.386), (-0.574, 2.5, 1.386), (-0.2926, 7.0, 1.471), (-0.2926, 2.5, 1.471)], [], [(0, 1, 3, 2), (2, 3, 5, 4), (4, 5, 7, 6), (6, 7, 9, 8), (8, 9, 11, 10), (10, 11, 13, 12), (12, 13, 15, 14), (14, 15, 17, 16), (16, 17, 19, 18), (18, 19, 21, 20), (20, 21, 23, 22), (22, 23, 25, 24), (24, 25, 27, 26), (26, 27, 29, 28), (28, 29, 31, 30), (30, 31, 33, 32), (32, 33, 35, 34), (34, 35, 37, 36), (36, 37, 39, 38), (38, 39, 41, 40), (40, 41, 43, 42), (42, 43, 45, 44), (44, 45, 47, 46), (46, 47, 49, 48), (48, 49, 51, 50), (50, 51, 53, 52), (52, 53, 55, 54), (54, 55, 57, 56), (56, 57, 59, 58), (58, 59, 61, 60), (3, 1, 63, 61, 59, 57, 55, 53, 51, 49, 47, 45, 43, 41, 39, 37, 35, 33, 31, 29, 27, 25, 23, 21, 19, 17, 15, 13, 11, 9, 7, 5), (60, 61, 63, 62), (62, 63, 1, 0), (64, 65, 67, 66), (66, 67, 69, 68), (68, 69, 71, 70), (70, 71, 73, 72), (72, 73, 75, 74), (74, 75, 77, 76), (76, 77, 79, 78), (78, 79, 81, 80), (80, 81, 83, 82), (82, 83, 85, 84), (84, 85, 87, 86), (86, 87, 89, 88), (88, 89, 91, 90), (90, 91, 93, 92), (92, 93, 95, 94), (94, 95, 97, 96), (96, 97, 99, 98), (98, 99, 101, 100), (100, 101, 103, 102), (102, 103, 105, 104), (104, 105, 107, 106), (106, 107, 109, 108), (108, 109, 111, 110), (110, 111, 113, 112), (112, 113, 115, 114), (114, 115, 117, 116), (116, 117, 119, 118), (118, 119, 121, 120), (120, 121, 123, 122), (122, 123, 125, 124), (67, 65, 127, 125, 123, 121, 119, 117, 115, 113, 111, 109, 107, 105, 103, 101, 99, 97, 95, 93, 91, 89, 87, 85, 83, 81, 79, 77, 75, 73, 71, 69), (124, 125, 127, 126), (126, 127, 65, 64), (64, 66, 68, 70, 72, 74, 76, 78, 80, 82, 84, 86, 88, 90, 92, 94, 96, 98, 100, 102, 104, 106, 108, 110, 112, 114, 116, 118, 120, 122, 124, 126), (128, 129, 131, 130), (130, 131, 133, 132), (132, 133, 135, 134), (134, 135, 137, 136), (136, 137, 139, 138), (138, 139, 141, 140), (140, 141, 143, 142), (142, 143, 145, 144), (144, 145, 147, 146), (146, 147, 149, 148), (148, 149, 151, 150), (150, 151, 153, 152), (152, 153, 155, 154), (154, 155, 157, 156), (156, 157, 159, 158), (158, 159, 161, 160), (160, 161, 163, 162), (162, 163, 165, 164), (164, 165, 167, 166), (166, 167, 169, 168), (168, 169, 171, 170), (170, 171, 173, 172), (172, 173, 175, 174), (174, 175, 177, 176), (176, 177, 179, 178), (178, 179, 181, 180), (180, 181, 183, 182), (182, 183, 185, 184), (184, 185, 187, 186), (186, 187, 189, 188), (188, 189, 191, 190), (190, 191, 129, 128), (192, 193, 195, 194), (194, 195, 197, 196), (196, 197, 199, 198), (198, 199, 201, 200), (200, 201, 203, 202), (202, 203, 205, 204), (204, 205, 207, 206), (206, 207, 209, 208), (208, 209, 211, 210), (210, 211, 213, 212), (212, 213, 215, 214), (214, 215, 217, 216), (216, 217, 219, 218), (218, 219, 221, 220), (220, 221, 223, 222), (222, 223, 225, 224), (224, 225, 227, 226), (226, 227, 229, 228), (228, 229, 231, 230), (230, 231, 233, 232), (232, 233, 235, 234), (234, 235, 237, 236), (236, 237, 239, 238), (238, 239, 241, 240), (240, 241, 243, 242), (242, 243, 245, 244), (244, 245, 247, 246), (246, 247, 249, 248), (248, 249, 251, 250), (250, 251, 253, 252), (195, 193, 255, 253, 251, 249, 247, 245, 243, 241, 239, 237, 235, 233, 231, 229, 227, 225, 223, 221, 219, 217, 215, 213, 211, 209, 207, 205, 203, 201, 199, 197), (252, 253, 255, 254), (254, 255, 193, 192), (192, 194, 196, 198, 200, 202, 204, 206, 208, 210, 212, 214, 216, 218, 220, 222, 224, 226, 228, 230, 232, 234, 236, 238, 240, 242, 244, 246, 248, 250, 252, 254)])
me_torch.materials.append(mat_torch)
me_torch.use_remesh_preserve_volume = False
me_torch.use_remesh_preserve_attributes = False
me_torch.use_mirror_vertex_groups = False
me_torch.update()

# ---- objects
ob_tail_cut_2 = bpy.data.objects.new('tail cut 2', me_tail_cut_2)
ob_bolt_head = bpy.data.objects.new('bolt head', me_bolt)
ob_bolt_tail = bpy.data.objects.new('bolt tail', me_bolt)
ob_hole_tail = bpy.data.objects.new('hole tail', me_hole)
ob_hole_head = bpy.data.objects.new('hole head', me_hole)
ob_stop_tail = bpy.data.objects.new('stop tail', me_stop_tail)
ob_stop_head = bpy.data.objects.new('stop head', me_stop_head)
ob_top_cut_head = bpy.data.objects.new('top cut head', me_top_cut_head)
ob_cut_3_0_dia = bpy.data.objects.new('cut 3.0 dia', me_cut_3_0_dia)
ob_base = bpy.data.objects.new('base', me_base)
ob_cut_2_6_dia = bpy.data.objects.new('cut 2.6 dia', me_cut_2_6_dia)
ob_top_cut_tail = bpy.data.objects.new('top cut tail', me_top_cut_tail)
ob_holder = bpy.data.objects.new('Holder', me_holder)
ob_torch_shadow = bpy.data.objects.new('Torch shadow', me_torch)

# ---- transforms, parenting, visibility, modifiers, constraints
ob_tail_cut_2.location = (0.0, -5.0, 0.0)
ob_tail_cut_2.scale = (1.0, 8.552, 1.0)
ob_tail_cut_2.hide_viewport = True
ob_tail_cut_2.lineart.crease_threshold = 0.0
ob_bolt_head.location = (0.0, 5.0, -1.55)
ob_bolt_head.scale = (1.0, 1.0, 1.0)
ob_bolt_head.hide_viewport = True
ob_bolt_head.lineart.crease_threshold = 0.0
ob_bolt_tail.location = (0.0, -5.0, -1.55)
ob_bolt_tail.hide_viewport = True
ob_bolt_tail.lineart.crease_threshold = 0.0
ob_hole_tail.location = (0.0, -5.0, -2.0)
ob_hole_tail.hide_viewport = True
ob_hole_tail.lineart.crease_threshold = 0.0
ob_hole_head.location = (0.0, 5.0, -2.0)
ob_hole_head.hide_viewport = True
ob_hole_head.lineart.crease_threshold = 0.0
ob_stop_tail.location = (0.0, -7.5, -2.98e-08)
ob_stop_tail.hide_viewport = True
ob_stop_tail.lineart.crease_threshold = 0.0
ob_stop_head.location = (0.0, 7.5, -1.192e-07)
ob_stop_head.hide_viewport = True
ob_stop_head.lineart.crease_threshold = 0.0
ob_top_cut_head.location = (0.0, 0.0, 1.86)
ob_top_cut_head.scale = (1.85, 1.25, 1.85)
ob_top_cut_head.hide_viewport = True
ob_top_cut_head.lineart.crease_threshold = 0.0
ob_cut_3_0_dia.location = (0.0, 4.813, 0.0)
ob_cut_3_0_dia.hide_viewport = True
ob_cut_3_0_dia.lineart.crease_threshold = 0.0
ob_base.location = (0.0, 0.0, -1.76)
ob_base.hide_viewport = True
ob_base.lineart.crease_threshold = 0.0
ob_cut_2_6_dia.location = (0.0, -3.0, 0.0)
ob_cut_2_6_dia.hide_viewport = True
ob_cut_2_6_dia.lineart.crease_threshold = 0.0
ob_top_cut_tail.location = (0.0, 0.0, 1.67)
ob_top_cut_tail.scale = (1.85, 1.25, 1.85)
ob_top_cut_tail.hide_viewport = True
ob_top_cut_tail.lineart.crease_threshold = 0.0
ob_holder.location = (0.0, 0.25, 0.0)
ob_holder.lineart.crease_threshold = 0.0
_m = ob_holder.modifiers.new('Boolean.002', 'BOOLEAN')
_m.show_render = False
_m.object = ob_base
_m.operation = 'UNION'
_m.solver = 'FAST'
_m = ob_holder.modifiers.new('Boolean.001', 'BOOLEAN')
_m.object = ob_cut_2_6_dia
_m.solver = 'FAST'
_m = ob_holder.modifiers.new('Boolean.004', 'BOOLEAN')
_m.object = ob_cut_3_0_dia
_m.solver = 'FAST'
_m = ob_holder.modifiers.new('Boolean', 'BOOLEAN')
_m.object = ob_top_cut_tail
_m.solver = 'FAST'
_m = ob_holder.modifiers.new('Boolean.003', 'BOOLEAN')
_m.object = ob_top_cut_head
_m.solver = 'FAST'
_m = ob_holder.modifiers.new('Boolean.005', 'BOOLEAN')
_m.object = ob_hole_head
_m.solver = 'FAST'
_m = ob_holder.modifiers.new('Boolean.006', 'BOOLEAN')
_m.object = ob_stop_head
_m.operation = 'UNION'
_m.solver = 'FAST'
_m = ob_holder.modifiers.new('Boolean.007', 'BOOLEAN')
_m.object = ob_stop_tail
_m.operation = 'UNION'
_m.solver = 'FAST'
_m = ob_holder.modifiers.new('Boolean.008', 'BOOLEAN')
_m.object = ob_hole_tail
_m.solver = 'FAST'
_m = ob_holder.modifiers.new('Boolean.009', 'BOOLEAN')
_m.object = ob_bolt_tail
_m.solver = 'FAST'
_m = ob_holder.modifiers.new('Boolean.010', 'BOOLEAN')
_m.object = ob_bolt_head
_m.solver = 'FAST'
_m = ob_holder.modifiers.new('Boolean.011', 'BOOLEAN')
_m.object = ob_tail_cut_2
_m.solver = 'FAST'
ob_torch_shadow.location = (0.0, 0.0, 1.251)
ob_torch_shadow.lineart.crease_threshold = 0.0

# ---- collection membership
col_collection_1.objects.link(ob_tail_cut_2)
col_collection_1.objects.link(ob_bolt_head)
col_collection_1.objects.link(ob_bolt_tail)
col_collection_1.objects.link(ob_hole_tail)
col_collection_1.objects.link(ob_hole_head)
col_collection_1.objects.link(ob_stop_tail)
col_collection_1.objects.link(ob_stop_head)
col_collection_1.objects.link(ob_top_cut_head)
col_collection_1.objects.link(ob_cut_3_0_dia)
col_collection_1.objects.link(ob_base)
col_collection_1.objects.link(ob_cut_2_6_dia)
col_collection_1.objects.link(ob_top_cut_tail)
col_collection_1.objects.link(ob_holder)
col_collection_2.objects.link(ob_torch_shadow)

# ---- scene / render settings (as saved in the file)
scene.frame_start = 1; scene.frame_end = 250; scene.frame_set(1)
scene.render.engine = 'BLENDER_EEVEE_NEXT'
scene.render.resolution_percentage = 50
scene.render.dither_intensity = 0.0
scene.cycles.use_denoising = False
scene.cycles.samples = 128
scene.cycles.sampling_pattern = 'TABULATED_SOBOL'
scene.cycles.use_adaptive_sampling = False
scene.cycles.use_light_tree = False
scene.cycles.blur_glossy = 0.0
scene.cycles.sample_clamp_indirect = 0.0
scene.view_settings.view_transform = 'Standard'
bpy.context.view_layer.update()

# ---- added for rendering (the .blend has no active camera and no usable light): camera, sun
cam_auto = bpy.data.cameras.new('AutoCamera')
cam_auto.lens = 50.0
cam_auto.sensor_width = 36.0
cam_auto.clip_end = 1000.0
ob_auto_camera = bpy.data.objects.new('AutoCamera', cam_auto)
scene.collection.objects.link(ob_auto_camera)
ob_auto_camera.location = (16.4137, -19.6964, 13.4859)
ob_auto_camera.rotation_euler = (1.09748, -7.21219e-08, 0.694738)
scene.camera = ob_auto_camera
light_auto_sun = bpy.data.lights.new('AutoSun', 'SUN')
light_auto_sun.energy = 3.0
light_auto_sun.angle = 0.0523599
ob_auto_sun = bpy.data.objects.new('AutoSun', light_auto_sun)
scene.collection.objects.link(ob_auto_sun)
ob_auto_sun.rotation_euler = (0.872665, 0.174533, 0.523599)
bpy.context.view_layer.update()
